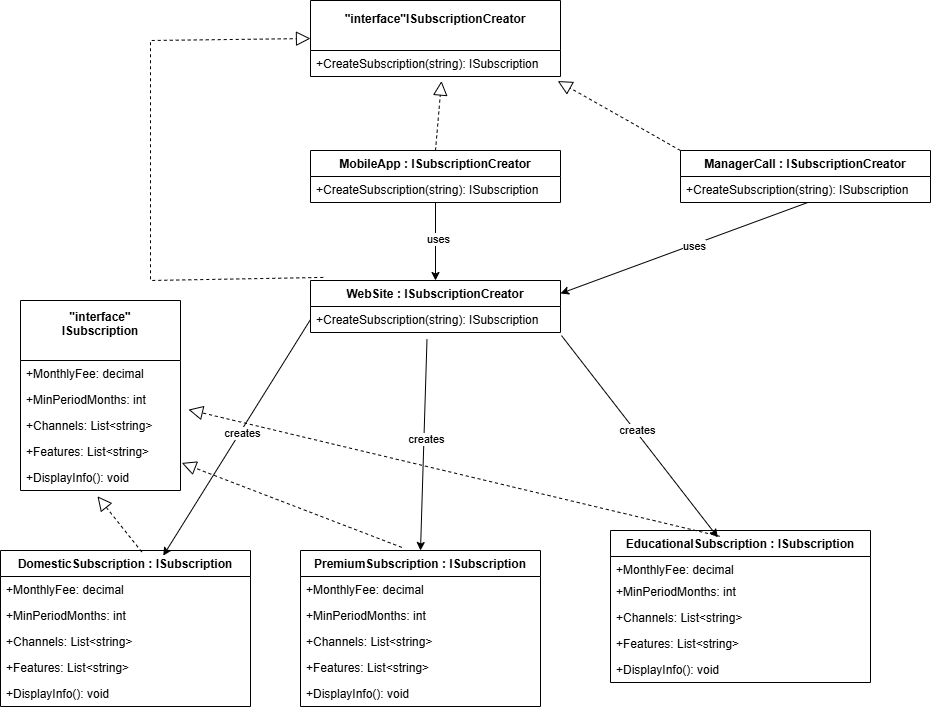

The diagram above was exported from draw.io. Its source (the exported page's mxGraphModel, read from the mxfile embedded in the PNG):
<mxGraphModel dx="4913" dy="2719" grid="1" gridSize="10" guides="1" tooltips="1" connect="1" arrows="1" fold="1" page="1" pageScale="1" pageWidth="2000" pageHeight="1169" math="0" shadow="0">
  <root>
    <mxCell id="0" />
    <mxCell id="1" parent="0" />
    <mxCell id="DpMLdg-dwqQFz5AZPYct-1" value="&quot;interface&quot;&#10;ISubscription&#10;" style="swimlane;fontStyle=1;childLayout=stackLayout;horizontal=1;startSize=60;horizontalStack=0;resizeParent=1;resizeParentMax=0;resizeLast=0;collapsible=1;marginBottom=0;" vertex="1" parent="1">
      <mxGeometry x="-10" y="-40" width="160" height="190" as="geometry" />
    </mxCell>
    <mxCell id="DpMLdg-dwqQFz5AZPYct-2" value="+MonthlyFee: decimal" style="text;strokeColor=none;fillColor=none;align=left;verticalAlign=top;spacingLeft=4;spacingRight=4;overflow=hidden;rotatable=0;points=[[0,0.5],[1,0.5]];portConstraint=eastwest;" vertex="1" parent="DpMLdg-dwqQFz5AZPYct-1">
      <mxGeometry y="60" width="160" height="26" as="geometry" />
    </mxCell>
    <mxCell id="DpMLdg-dwqQFz5AZPYct-3" value="+MinPeriodMonths: int" style="text;strokeColor=none;fillColor=none;align=left;verticalAlign=top;spacingLeft=4;spacingRight=4;overflow=hidden;rotatable=0;points=[[0,0.5],[1,0.5]];portConstraint=eastwest;" vertex="1" parent="DpMLdg-dwqQFz5AZPYct-1">
      <mxGeometry y="86" width="160" height="26" as="geometry" />
    </mxCell>
    <mxCell id="DpMLdg-dwqQFz5AZPYct-4" value="+Channels: List&lt;string&gt;" style="text;strokeColor=none;fillColor=none;align=left;verticalAlign=top;spacingLeft=4;spacingRight=4;overflow=hidden;rotatable=0;points=[[0,0.5],[1,0.5]];portConstraint=eastwest;" vertex="1" parent="DpMLdg-dwqQFz5AZPYct-1">
      <mxGeometry y="112" width="160" height="26" as="geometry" />
    </mxCell>
    <mxCell id="DpMLdg-dwqQFz5AZPYct-5" value="+Features: List&lt;string&gt;" style="text;strokeColor=none;fillColor=none;align=left;verticalAlign=top;spacingLeft=4;spacingRight=4;overflow=hidden;rotatable=0;points=[[0,0.5],[1,0.5]];portConstraint=eastwest;" vertex="1" parent="DpMLdg-dwqQFz5AZPYct-1">
      <mxGeometry y="138" width="160" height="26" as="geometry" />
    </mxCell>
    <mxCell id="DpMLdg-dwqQFz5AZPYct-6" value="+DisplayInfo(): void" style="text;strokeColor=none;fillColor=none;align=left;verticalAlign=top;spacingLeft=4;spacingRight=4;overflow=hidden;rotatable=0;points=[[0,0.5],[1,0.5]];portConstraint=eastwest;" vertex="1" parent="DpMLdg-dwqQFz5AZPYct-1">
      <mxGeometry y="164" width="160" height="26" as="geometry" />
    </mxCell>
    <mxCell id="DpMLdg-dwqQFz5AZPYct-7" value="&quot;interface&quot;ISubscriptionCreator&#10;" style="swimlane;fontStyle=1;childLayout=stackLayout;horizontal=1;startSize=50;horizontalStack=0;resizeParent=1;resizeParentMax=0;resizeLast=0;collapsible=1;marginBottom=0;" vertex="1" parent="1">
      <mxGeometry x="280" y="-340" width="250" height="76" as="geometry" />
    </mxCell>
    <mxCell id="DpMLdg-dwqQFz5AZPYct-8" value="+CreateSubscription(string): ISubscription" style="text;strokeColor=none;fillColor=none;align=left;verticalAlign=top;spacingLeft=4;spacingRight=4;overflow=hidden;rotatable=0;points=[[0,0.5],[1,0.5]];portConstraint=eastwest;" vertex="1" parent="DpMLdg-dwqQFz5AZPYct-7">
      <mxGeometry y="50" width="250" height="26" as="geometry" />
    </mxCell>
    <mxCell id="DpMLdg-dwqQFz5AZPYct-9" value="DomesticSubscription : ISubscription" style="swimlane;fontStyle=1;childLayout=stackLayout;horizontal=1;startSize=26;horizontalStack=0;resizeParent=1;resizeParentMax=0;resizeLast=0;collapsible=1;marginBottom=0;" vertex="1" parent="1">
      <mxGeometry x="-30" y="210" width="250" height="156" as="geometry" />
    </mxCell>
    <mxCell id="DpMLdg-dwqQFz5AZPYct-10" value="+MonthlyFee: decimal" style="text;strokeColor=none;fillColor=none;align=left;verticalAlign=top;spacingLeft=4;spacingRight=4;overflow=hidden;rotatable=0;points=[[0,0.5],[1,0.5]];portConstraint=eastwest;" vertex="1" parent="DpMLdg-dwqQFz5AZPYct-9">
      <mxGeometry y="26" width="250" height="26" as="geometry" />
    </mxCell>
    <mxCell id="DpMLdg-dwqQFz5AZPYct-11" value="+MinPeriodMonths: int" style="text;strokeColor=none;fillColor=none;align=left;verticalAlign=top;spacingLeft=4;spacingRight=4;overflow=hidden;rotatable=0;points=[[0,0.5],[1,0.5]];portConstraint=eastwest;" vertex="1" parent="DpMLdg-dwqQFz5AZPYct-9">
      <mxGeometry y="52" width="250" height="26" as="geometry" />
    </mxCell>
    <mxCell id="DpMLdg-dwqQFz5AZPYct-12" value="+Channels: List&lt;string&gt;" style="text;strokeColor=none;fillColor=none;align=left;verticalAlign=top;spacingLeft=4;spacingRight=4;overflow=hidden;rotatable=0;points=[[0,0.5],[1,0.5]];portConstraint=eastwest;" vertex="1" parent="DpMLdg-dwqQFz5AZPYct-9">
      <mxGeometry y="78" width="250" height="26" as="geometry" />
    </mxCell>
    <mxCell id="DpMLdg-dwqQFz5AZPYct-13" value="+Features: List&lt;string&gt;" style="text;strokeColor=none;fillColor=none;align=left;verticalAlign=top;spacingLeft=4;spacingRight=4;overflow=hidden;rotatable=0;points=[[0,0.5],[1,0.5]];portConstraint=eastwest;" vertex="1" parent="DpMLdg-dwqQFz5AZPYct-9">
      <mxGeometry y="104" width="250" height="26" as="geometry" />
    </mxCell>
    <mxCell id="DpMLdg-dwqQFz5AZPYct-14" value="+DisplayInfo(): void" style="text;strokeColor=none;fillColor=none;align=left;verticalAlign=top;spacingLeft=4;spacingRight=4;overflow=hidden;rotatable=0;points=[[0,0.5],[1,0.5]];portConstraint=eastwest;" vertex="1" parent="DpMLdg-dwqQFz5AZPYct-9">
      <mxGeometry y="130" width="250" height="26" as="geometry" />
    </mxCell>
    <mxCell id="DpMLdg-dwqQFz5AZPYct-15" value="EducationalSubscription : ISubscription" style="swimlane;fontStyle=1;childLayout=stackLayout;horizontal=1;startSize=26;horizontalStack=0;resizeParent=1;resizeParentMax=0;resizeLast=0;collapsible=1;marginBottom=0;" vertex="1" parent="1">
      <mxGeometry x="580" y="190" width="260" height="152" as="geometry" />
    </mxCell>
    <mxCell id="DpMLdg-dwqQFz5AZPYct-16" value="+MonthlyFee: decimal" style="text;strokeColor=none;fillColor=none;align=left;verticalAlign=top;spacingLeft=4;spacingRight=4;overflow=hidden;rotatable=0;points=[[0,0.5],[1,0.5]];portConstraint=eastwest;" vertex="1" parent="DpMLdg-dwqQFz5AZPYct-15">
      <mxGeometry y="26" width="260" height="22" as="geometry" />
    </mxCell>
    <mxCell id="DpMLdg-dwqQFz5AZPYct-17" value="+MinPeriodMonths: int" style="text;strokeColor=none;fillColor=none;align=left;verticalAlign=top;spacingLeft=4;spacingRight=4;overflow=hidden;rotatable=0;points=[[0,0.5],[1,0.5]];portConstraint=eastwest;" vertex="1" parent="DpMLdg-dwqQFz5AZPYct-15">
      <mxGeometry y="48" width="260" height="26" as="geometry" />
    </mxCell>
    <mxCell id="DpMLdg-dwqQFz5AZPYct-18" value="+Channels: List&lt;string&gt;" style="text;strokeColor=none;fillColor=none;align=left;verticalAlign=top;spacingLeft=4;spacingRight=4;overflow=hidden;rotatable=0;points=[[0,0.5],[1,0.5]];portConstraint=eastwest;" vertex="1" parent="DpMLdg-dwqQFz5AZPYct-15">
      <mxGeometry y="74" width="260" height="26" as="geometry" />
    </mxCell>
    <mxCell id="DpMLdg-dwqQFz5AZPYct-19" value="+Features: List&lt;string&gt;" style="text;strokeColor=none;fillColor=none;align=left;verticalAlign=top;spacingLeft=4;spacingRight=4;overflow=hidden;rotatable=0;points=[[0,0.5],[1,0.5]];portConstraint=eastwest;" vertex="1" parent="DpMLdg-dwqQFz5AZPYct-15">
      <mxGeometry y="100" width="260" height="26" as="geometry" />
    </mxCell>
    <mxCell id="DpMLdg-dwqQFz5AZPYct-20" value="+DisplayInfo(): void" style="text;strokeColor=none;fillColor=none;align=left;verticalAlign=top;spacingLeft=4;spacingRight=4;overflow=hidden;rotatable=0;points=[[0,0.5],[1,0.5]];portConstraint=eastwest;" vertex="1" parent="DpMLdg-dwqQFz5AZPYct-15">
      <mxGeometry y="126" width="260" height="26" as="geometry" />
    </mxCell>
    <mxCell id="DpMLdg-dwqQFz5AZPYct-21" value="PremiumSubscription : ISubscription" style="swimlane;fontStyle=1;childLayout=stackLayout;horizontal=1;startSize=26;horizontalStack=0;resizeParent=1;resizeParentMax=0;resizeLast=0;collapsible=1;marginBottom=0;" vertex="1" parent="1">
      <mxGeometry x="270" y="210" width="240" height="156" as="geometry" />
    </mxCell>
    <mxCell id="DpMLdg-dwqQFz5AZPYct-22" value="+MonthlyFee: decimal" style="text;strokeColor=none;fillColor=none;align=left;verticalAlign=top;spacingLeft=4;spacingRight=4;overflow=hidden;rotatable=0;points=[[0,0.5],[1,0.5]];portConstraint=eastwest;" vertex="1" parent="DpMLdg-dwqQFz5AZPYct-21">
      <mxGeometry y="26" width="240" height="26" as="geometry" />
    </mxCell>
    <mxCell id="DpMLdg-dwqQFz5AZPYct-23" value="+MinPeriodMonths: int" style="text;strokeColor=none;fillColor=none;align=left;verticalAlign=top;spacingLeft=4;spacingRight=4;overflow=hidden;rotatable=0;points=[[0,0.5],[1,0.5]];portConstraint=eastwest;" vertex="1" parent="DpMLdg-dwqQFz5AZPYct-21">
      <mxGeometry y="52" width="240" height="26" as="geometry" />
    </mxCell>
    <mxCell id="DpMLdg-dwqQFz5AZPYct-24" value="+Channels: List&lt;string&gt;" style="text;strokeColor=none;fillColor=none;align=left;verticalAlign=top;spacingLeft=4;spacingRight=4;overflow=hidden;rotatable=0;points=[[0,0.5],[1,0.5]];portConstraint=eastwest;" vertex="1" parent="DpMLdg-dwqQFz5AZPYct-21">
      <mxGeometry y="78" width="240" height="26" as="geometry" />
    </mxCell>
    <mxCell id="DpMLdg-dwqQFz5AZPYct-25" value="+Features: List&lt;string&gt;" style="text;strokeColor=none;fillColor=none;align=left;verticalAlign=top;spacingLeft=4;spacingRight=4;overflow=hidden;rotatable=0;points=[[0,0.5],[1,0.5]];portConstraint=eastwest;" vertex="1" parent="DpMLdg-dwqQFz5AZPYct-21">
      <mxGeometry y="104" width="240" height="26" as="geometry" />
    </mxCell>
    <mxCell id="DpMLdg-dwqQFz5AZPYct-26" value="+DisplayInfo(): void" style="text;strokeColor=none;fillColor=none;align=left;verticalAlign=top;spacingLeft=4;spacingRight=4;overflow=hidden;rotatable=0;points=[[0,0.5],[1,0.5]];portConstraint=eastwest;" vertex="1" parent="DpMLdg-dwqQFz5AZPYct-21">
      <mxGeometry y="130" width="240" height="26" as="geometry" />
    </mxCell>
    <mxCell id="DpMLdg-dwqQFz5AZPYct-27" value="WebSite : ISubscriptionCreator" style="swimlane;fontStyle=1;childLayout=stackLayout;horizontal=1;startSize=26;horizontalStack=0;resizeParent=1;resizeParentMax=0;resizeLast=0;collapsible=1;marginBottom=0;" vertex="1" parent="1">
      <mxGeometry x="280" y="-60" width="250" height="52" as="geometry" />
    </mxCell>
    <mxCell id="DpMLdg-dwqQFz5AZPYct-28" value="+CreateSubscription(string): ISubscription" style="text;strokeColor=none;fillColor=none;align=left;verticalAlign=top;spacingLeft=4;spacingRight=4;overflow=hidden;rotatable=0;points=[[0,0.5],[1,0.5]];portConstraint=eastwest;" vertex="1" parent="DpMLdg-dwqQFz5AZPYct-27">
      <mxGeometry y="26" width="250" height="26" as="geometry" />
    </mxCell>
    <mxCell id="DpMLdg-dwqQFz5AZPYct-29" value="MobileApp : ISubscriptionCreator" style="swimlane;fontStyle=1;childLayout=stackLayout;horizontal=1;startSize=26;horizontalStack=0;resizeParent=1;resizeParentMax=0;resizeLast=0;collapsible=1;marginBottom=0;" vertex="1" parent="1">
      <mxGeometry x="280" y="-190" width="250" height="52" as="geometry" />
    </mxCell>
    <mxCell id="DpMLdg-dwqQFz5AZPYct-30" value="+CreateSubscription(string): ISubscription" style="text;strokeColor=none;fillColor=none;align=left;verticalAlign=top;spacingLeft=4;spacingRight=4;overflow=hidden;rotatable=0;points=[[0,0.5],[1,0.5]];portConstraint=eastwest;" vertex="1" parent="DpMLdg-dwqQFz5AZPYct-29">
      <mxGeometry y="26" width="250" height="26" as="geometry" />
    </mxCell>
    <mxCell id="DpMLdg-dwqQFz5AZPYct-31" value="ManagerCall : ISubscriptionCreator" style="swimlane;fontStyle=1;childLayout=stackLayout;horizontal=1;startSize=26;horizontalStack=0;resizeParent=1;resizeParentMax=0;resizeLast=0;collapsible=1;marginBottom=0;" vertex="1" parent="1">
      <mxGeometry x="650" y="-190" width="250" height="52" as="geometry" />
    </mxCell>
    <mxCell id="DpMLdg-dwqQFz5AZPYct-32" value="+CreateSubscription(string): ISubscription" style="text;strokeColor=none;fillColor=none;align=left;verticalAlign=top;spacingLeft=4;spacingRight=4;overflow=hidden;rotatable=0;points=[[0,0.5],[1,0.5]];portConstraint=eastwest;" vertex="1" parent="DpMLdg-dwqQFz5AZPYct-31">
      <mxGeometry y="26" width="250" height="26" as="geometry" />
    </mxCell>
    <mxCell id="DpMLdg-dwqQFz5AZPYct-34" value="" style="endArrow=block;dashed=1;endFill=0;endSize=12;html=1;rounded=0;exitX=0;exitY=0;exitDx=0;exitDy=0;entryX=0.989;entryY=1.175;entryDx=0;entryDy=0;entryPerimeter=0;" edge="1" parent="1" source="DpMLdg-dwqQFz5AZPYct-31" target="DpMLdg-dwqQFz5AZPYct-8">
      <mxGeometry width="160" relative="1" as="geometry">
        <mxPoint x="-570" y="-110" as="sourcePoint" />
        <mxPoint x="-410" y="-110" as="targetPoint" />
      </mxGeometry>
    </mxCell>
    <mxCell id="DpMLdg-dwqQFz5AZPYct-35" value="" style="endArrow=block;dashed=1;endFill=0;endSize=12;html=1;rounded=0;exitX=0.051;exitY=-0.059;exitDx=0;exitDy=0;exitPerimeter=0;entryX=0;entryY=0.5;entryDx=0;entryDy=0;" edge="1" parent="1" source="DpMLdg-dwqQFz5AZPYct-27" target="DpMLdg-dwqQFz5AZPYct-7">
      <mxGeometry width="160" relative="1" as="geometry">
        <mxPoint x="-150" y="-190" as="sourcePoint" />
        <mxPoint x="140" y="-250" as="targetPoint" />
        <Array as="points">
          <mxPoint x="120" y="-60" />
          <mxPoint x="120" y="-300" />
        </Array>
      </mxGeometry>
    </mxCell>
    <mxCell id="DpMLdg-dwqQFz5AZPYct-36" value="" style="endArrow=block;dashed=1;endFill=0;endSize=12;html=1;rounded=0;exitX=0.5;exitY=0;exitDx=0;exitDy=0;entryX=0.524;entryY=1.175;entryDx=0;entryDy=0;entryPerimeter=0;" edge="1" parent="1" source="DpMLdg-dwqQFz5AZPYct-29" target="DpMLdg-dwqQFz5AZPYct-8">
      <mxGeometry width="160" relative="1" as="geometry">
        <mxPoint x="-570" y="-110" as="sourcePoint" />
        <mxPoint x="-410" y="-110" as="targetPoint" />
      </mxGeometry>
    </mxCell>
    <mxCell id="DpMLdg-dwqQFz5AZPYct-38" style="rounded=0;orthogonalLoop=1;jettySize=auto;html=1;exitX=0;exitY=0.5;exitDx=0;exitDy=0;entryX=0.651;entryY=0.033;entryDx=0;entryDy=0;entryPerimeter=0;" edge="1" parent="1" source="DpMLdg-dwqQFz5AZPYct-28" target="DpMLdg-dwqQFz5AZPYct-9">
      <mxGeometry relative="1" as="geometry" />
    </mxCell>
    <mxCell id="DpMLdg-dwqQFz5AZPYct-39" value="creates" style="edgeLabel;html=1;align=center;verticalAlign=middle;resizable=0;points=[];" vertex="1" connectable="0" parent="DpMLdg-dwqQFz5AZPYct-38">
      <mxGeometry x="-0.0519" y="1" relative="1" as="geometry">
        <mxPoint y="-1" as="offset" />
      </mxGeometry>
    </mxCell>
    <mxCell id="DpMLdg-dwqQFz5AZPYct-40" style="rounded=0;orthogonalLoop=1;jettySize=auto;html=1;exitX=1.004;exitY=1.119;exitDx=0;exitDy=0;entryX=0.413;entryY=0.045;entryDx=0;entryDy=0;entryPerimeter=0;exitPerimeter=0;" edge="1" parent="1" source="DpMLdg-dwqQFz5AZPYct-28" target="DpMLdg-dwqQFz5AZPYct-15">
      <mxGeometry relative="1" as="geometry">
        <mxPoint x="290" y="-11" as="sourcePoint" />
        <mxPoint x="143" y="225" as="targetPoint" />
      </mxGeometry>
    </mxCell>
    <mxCell id="DpMLdg-dwqQFz5AZPYct-41" value="creates" style="edgeLabel;html=1;align=center;verticalAlign=middle;resizable=0;points=[];" vertex="1" connectable="0" parent="DpMLdg-dwqQFz5AZPYct-40">
      <mxGeometry x="-0.0519" y="1" relative="1" as="geometry">
        <mxPoint y="-1" as="offset" />
      </mxGeometry>
    </mxCell>
    <mxCell id="DpMLdg-dwqQFz5AZPYct-42" style="rounded=0;orthogonalLoop=1;jettySize=auto;html=1;entryX=0.5;entryY=0;entryDx=0;entryDy=0;exitX=0.466;exitY=1.259;exitDx=0;exitDy=0;exitPerimeter=0;" edge="1" parent="1" source="DpMLdg-dwqQFz5AZPYct-28" target="DpMLdg-dwqQFz5AZPYct-21">
      <mxGeometry relative="1" as="geometry">
        <mxPoint x="350" y="10" as="sourcePoint" />
        <mxPoint x="153" y="235" as="targetPoint" />
      </mxGeometry>
    </mxCell>
    <mxCell id="DpMLdg-dwqQFz5AZPYct-43" value="creates" style="edgeLabel;html=1;align=center;verticalAlign=middle;resizable=0;points=[];" vertex="1" connectable="0" parent="DpMLdg-dwqQFz5AZPYct-42">
      <mxGeometry x="-0.0519" y="1" relative="1" as="geometry">
        <mxPoint y="-1" as="offset" />
      </mxGeometry>
    </mxCell>
    <mxCell id="DpMLdg-dwqQFz5AZPYct-44" style="rounded=0;orthogonalLoop=1;jettySize=auto;html=1;exitX=0.509;exitY=1;exitDx=0;exitDy=0;exitPerimeter=0;entryX=1;entryY=0.25;entryDx=0;entryDy=0;" edge="1" parent="1" source="DpMLdg-dwqQFz5AZPYct-32" target="DpMLdg-dwqQFz5AZPYct-27">
      <mxGeometry relative="1" as="geometry">
        <mxPoint x="310" y="9" as="sourcePoint" />
        <mxPoint x="163" y="245" as="targetPoint" />
        <Array as="points" />
      </mxGeometry>
    </mxCell>
    <mxCell id="DpMLdg-dwqQFz5AZPYct-45" value="uses" style="edgeLabel;html=1;align=center;verticalAlign=middle;resizable=0;points=[];" vertex="1" connectable="0" parent="DpMLdg-dwqQFz5AZPYct-44">
      <mxGeometry x="-0.0519" y="1" relative="1" as="geometry">
        <mxPoint y="-1" as="offset" />
      </mxGeometry>
    </mxCell>
    <mxCell id="DpMLdg-dwqQFz5AZPYct-47" style="rounded=0;orthogonalLoop=1;jettySize=auto;html=1;entryX=0.5;entryY=0;entryDx=0;entryDy=0;" edge="1" parent="1" source="DpMLdg-dwqQFz5AZPYct-30" target="DpMLdg-dwqQFz5AZPYct-27">
      <mxGeometry relative="1" as="geometry">
        <mxPoint x="320" y="19" as="sourcePoint" />
        <mxPoint x="173" y="255" as="targetPoint" />
        <Array as="points" />
      </mxGeometry>
    </mxCell>
    <mxCell id="DpMLdg-dwqQFz5AZPYct-48" value="uses" style="edgeLabel;html=1;align=center;verticalAlign=middle;resizable=0;points=[];" vertex="1" connectable="0" parent="DpMLdg-dwqQFz5AZPYct-47">
      <mxGeometry x="-0.0519" y="1" relative="1" as="geometry">
        <mxPoint y="-1" as="offset" />
      </mxGeometry>
    </mxCell>
    <mxCell id="DpMLdg-dwqQFz5AZPYct-52" value="" style="endArrow=block;dashed=1;endFill=0;endSize=12;html=1;rounded=0;exitX=0.565;exitY=0.009;exitDx=0;exitDy=0;exitPerimeter=0;entryX=0.481;entryY=1.222;entryDx=0;entryDy=0;entryPerimeter=0;" edge="1" parent="1" source="DpMLdg-dwqQFz5AZPYct-9" target="DpMLdg-dwqQFz5AZPYct-6">
      <mxGeometry width="160" relative="1" as="geometry">
        <mxPoint x="323" y="-33" as="sourcePoint" />
        <mxPoint x="310" y="-272" as="targetPoint" />
      </mxGeometry>
    </mxCell>
    <mxCell id="DpMLdg-dwqQFz5AZPYct-53" value="" style="endArrow=block;dashed=1;endFill=0;endSize=12;html=1;rounded=0;exitX=0.42;exitY=0.038;exitDx=0;exitDy=0;exitPerimeter=0;entryX=1.05;entryY=-0.111;entryDx=0;entryDy=0;entryPerimeter=0;" edge="1" parent="1" source="DpMLdg-dwqQFz5AZPYct-15" target="DpMLdg-dwqQFz5AZPYct-4">
      <mxGeometry width="160" relative="1" as="geometry">
        <mxPoint x="121" y="221" as="sourcePoint" />
        <mxPoint x="77" y="166" as="targetPoint" />
      </mxGeometry>
    </mxCell>
    <mxCell id="DpMLdg-dwqQFz5AZPYct-54" value="" style="endArrow=block;dashed=1;endFill=0;endSize=12;html=1;rounded=0;exitX=0.422;exitY=-0.02;exitDx=0;exitDy=0;exitPerimeter=0;entryX=1.008;entryY=-0.06;entryDx=0;entryDy=0;entryPerimeter=0;" edge="1" parent="1" source="DpMLdg-dwqQFz5AZPYct-21" target="DpMLdg-dwqQFz5AZPYct-6">
      <mxGeometry width="160" relative="1" as="geometry">
        <mxPoint x="131" y="231" as="sourcePoint" />
        <mxPoint x="87" y="176" as="targetPoint" />
      </mxGeometry>
    </mxCell>
  </root>
</mxGraphModel>